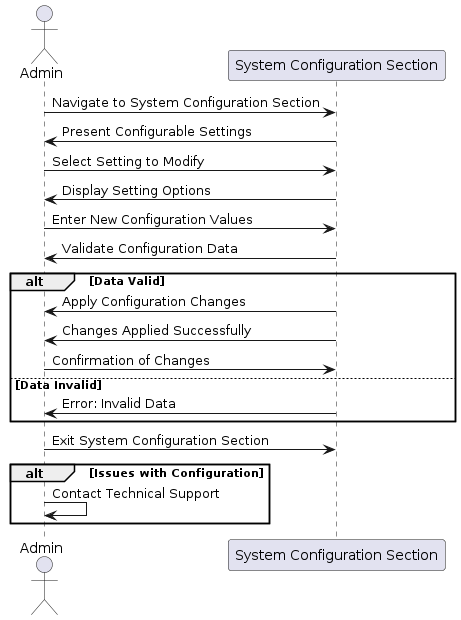

The diagram above was rendered by PlantUML. Its source (embedded in the PNG):
@startuml
actor Admin

participant "System Configuration Section" as SystemConfiguration

Admin -> SystemConfiguration: Navigate to System Configuration Section
SystemConfiguration -> Admin: Present Configurable Settings
Admin -> SystemConfiguration: Select Setting to Modify
SystemConfiguration -> Admin: Display Setting Options
Admin -> SystemConfiguration: Enter New Configuration Values
SystemConfiguration -> Admin: Validate Configuration Data
alt Data Valid
    SystemConfiguration -> Admin: Apply Configuration Changes
    SystemConfiguration -> Admin: Changes Applied Successfully
    Admin -> SystemConfiguration: Confirmation of Changes
else Data Invalid
    SystemConfiguration -> Admin: Error: Invalid Data
end
Admin -> SystemConfiguration: Exit System Configuration Section

alt Issues with Configuration
    Admin -> Admin: Contact Technical Support
end
@enduml